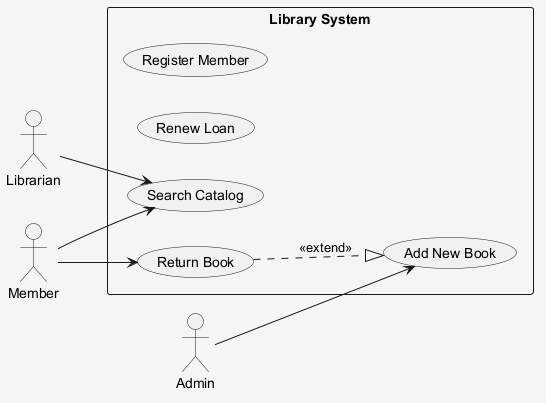

The diagram above was rendered by PlantUML. Its source (embedded in the PNG):
@startuml
skinparam shadowing false
skinparam backgroundColor #F5F5F5
left to right direction
actor "Librarian" as Librarian
actor "Admin" as Admin
actor "Member" as Member
rectangle "Library System" {
  usecase "Add New Book" as UC_AddNewBook
  usecase "Register Member" as UC_RegisterMember
  usecase "Renew Loan" as UC_RenewLoan
  usecase "Return Book" as UC_ReturnBook
  usecase "Search Catalog" as UC_SearchCatalog
}
Librarian --> UC_SearchCatalog
Admin --> UC_AddNewBook
Member --> UC_SearchCatalog
Member --> UC_ReturnBook
UC_ReturnBook ..|> UC_AddNewBook : <<extend>>
@enduml